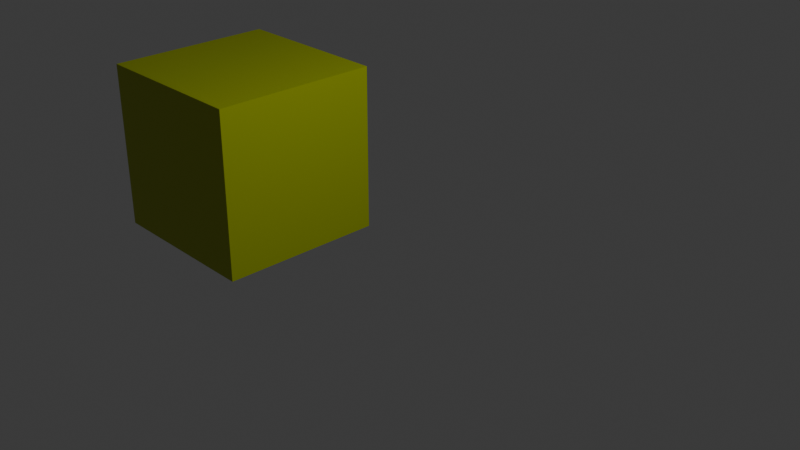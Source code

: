 # Source: Lab6.blend  (saved by Blender 5.2.44; exported with 4.5.12 LTS)
import bpy
from mathutils import Matrix  # noqa: F401  (used for matrix-valued properties, if any)

bpy.ops.wm.read_factory_settings(use_empty=True)
scene = bpy.context.scene
scene.name = 'Scene'

# ---- collections
col_collection = bpy.data.collections.new('Collection'); scene.collection.children.link(col_collection)

# ---- materials (node trees are filled in below, after node groups)
mat_material = bpy.data.materials.new('Material')

# ---- material node trees
mat_material.use_nodes = True; mat_material.node_tree.nodes.clear()
_N = mat_material.node_tree.nodes; _L = mat_material.node_tree.links
n0 = _N.new('ShaderNodeBsdfPrincipled'); n0.name = 'Principled BSDF'; n0.location = (-200, 100)
n0.inputs[0].default_value = (0.3906, 0.4694, 0.0, 1.0)
n0.inputs[10].default_value = 0.005
n1 = _N.new('ShaderNodeOutputMaterial'); n1.name = 'Material Output'; n1.location = (200, 100)
_L.new(n0.outputs[0], n1.inputs[0])
n1.is_active_output = True

# ---- world
world_world = bpy.data.worlds.new('World'); scene.world = world_world
world_world.use_nodes = True; world_world.node_tree.nodes.clear()
_N = world_world.node_tree.nodes; _L = world_world.node_tree.links
n0 = _N.new('ShaderNodeOutputWorld'); n0.name = 'World Output'; n0.location = (200, 100)
n1 = _N.new('ShaderNodeBackground'); n1.name = 'Background'; n1.location = (-200, 100)
n1.inputs[0].default_value = (0.05088, 0.05088, 0.05088, 1.0)
_L.new(n1.outputs[0], n0.inputs[0])
n0.is_active_output = True
world_world.color = (0.05088, 0.05088, 0.05088)
world_world.sun_shadow_jitter_overblur = 0.0

# ---- cameras
cam_camera = bpy.data.cameras.new('Camera')
cam_camera.clip_end = 100.0
cam_camera.ortho_scale = 7.314

# ---- lights
light_light = bpy.data.lights.new('Light', 'POINT')
light_light.energy = 1000.0
light_light.shadow_soft_size = 0.1

# ---- meshes
me_cube = bpy.data.meshes.new('Cube')
me_cube.from_pydata([(1.0, 1.0, 1.0), (1.0, 1.0, -1.0), (1.0, -1.0, 1.0), (1.0, -1.0, -1.0), (-1.0, 1.0, 1.0), (-1.0, 1.0, -1.0), (-1.0, -1.0, 1.0), (-1.0, -1.0, -1.0)], [], [(0, 4, 6, 2), (3, 2, 6, 7), (7, 6, 4, 5), (5, 1, 3, 7), (1, 0, 2, 3), (5, 4, 0, 1)])
_uv = me_cube.uv_layers.new(name='UVMap')
_uv.uv.foreach_set('vector', [0.625, 0.5, 0.875, 0.5, 0.875, 0.75, 0.625, 0.75, 0.375, 0.75, 0.625, 0.75, 0.625, 1.0, 0.375, 1.0, 0.375, 0.0, 0.625, 0.0, 0.625, 0.25, 0.375, 0.25, 0.125, 0.5, 0.375, 0.5, 0.375, 0.75, 0.125, 0.75, 0.375, 0.5, 0.625, 0.5, 0.625, 0.75, 0.375, 0.75, 0.375, 0.25, 0.625, 0.25, 0.625, 0.5, 0.375, 0.5])
me_cube.materials.append(None)
me_cube.use_mirror_vertex_groups = False
me_cube.update()

# ---- objects
ob_cube = bpy.data.objects.new('Cube', me_cube)
ob_light = bpy.data.objects.new('Light', light_light)
ob_camera = bpy.data.objects.new('Camera', cam_camera)

# ---- transforms, parenting, visibility, modifiers, constraints
ob_cube.location = (-2.592, 0.0, 0.0)
ob_cube.lock_rotations_4d = False
ob_cube.empty_display_type = 'ARROWS'
ob_cube.lineart.crease_threshold = 0.0
ob_cube.material_slots[0].link = 'OBJECT'; ob_cube.material_slots[0].material = mat_material
ob_light.location = (4.076, 1.005, 5.904)
ob_light.rotation_euler = (0.6503, 0.05522, 1.866)
ob_light.lock_rotations_4d = False
ob_light.empty_display_type = 'ARROWS'
ob_light.color = (0.0, 0.0, 0.0, 0.0)
ob_light.lineart.crease_threshold = 0.0
ob_camera.location = (7.359, -6.926, 4.958)
ob_camera.rotation_euler = (1.109, 0.0, 0.8149)
ob_camera.lock_rotations_4d = False
ob_camera.empty_display_type = 'ARROWS'
ob_camera.color = (0.0, 0.0, 0.0, 0.0)
ob_camera.display_type = 'WIRE'
ob_camera.lineart.crease_threshold = 0.0

# ---- collection membership
col_collection.objects.link(ob_cube)
col_collection.objects.link(ob_light)
col_collection.objects.link(ob_camera)

# ---- scene / render settings (as saved in the file)
scene.camera = ob_camera
scene.frame_start = 1; scene.frame_end = 120; scene.frame_set(39)
scene.render.engine = 'BLENDER_EEVEE_NEXT'
scene.render.bake_bias = 0.0
scene.render.bake_samples = 0
scene.render.compositor_device = 'GPU'
scene.eevee.use_volume_custom_range = False
scene.eevee.fast_gi_thickness_near = 0.1
scene.eevee.fast_gi_thickness_far = 0.0
scene.eevee.ray_tracing_options.screen_trace_thickness = 0.1
bpy.context.view_layer.update()
